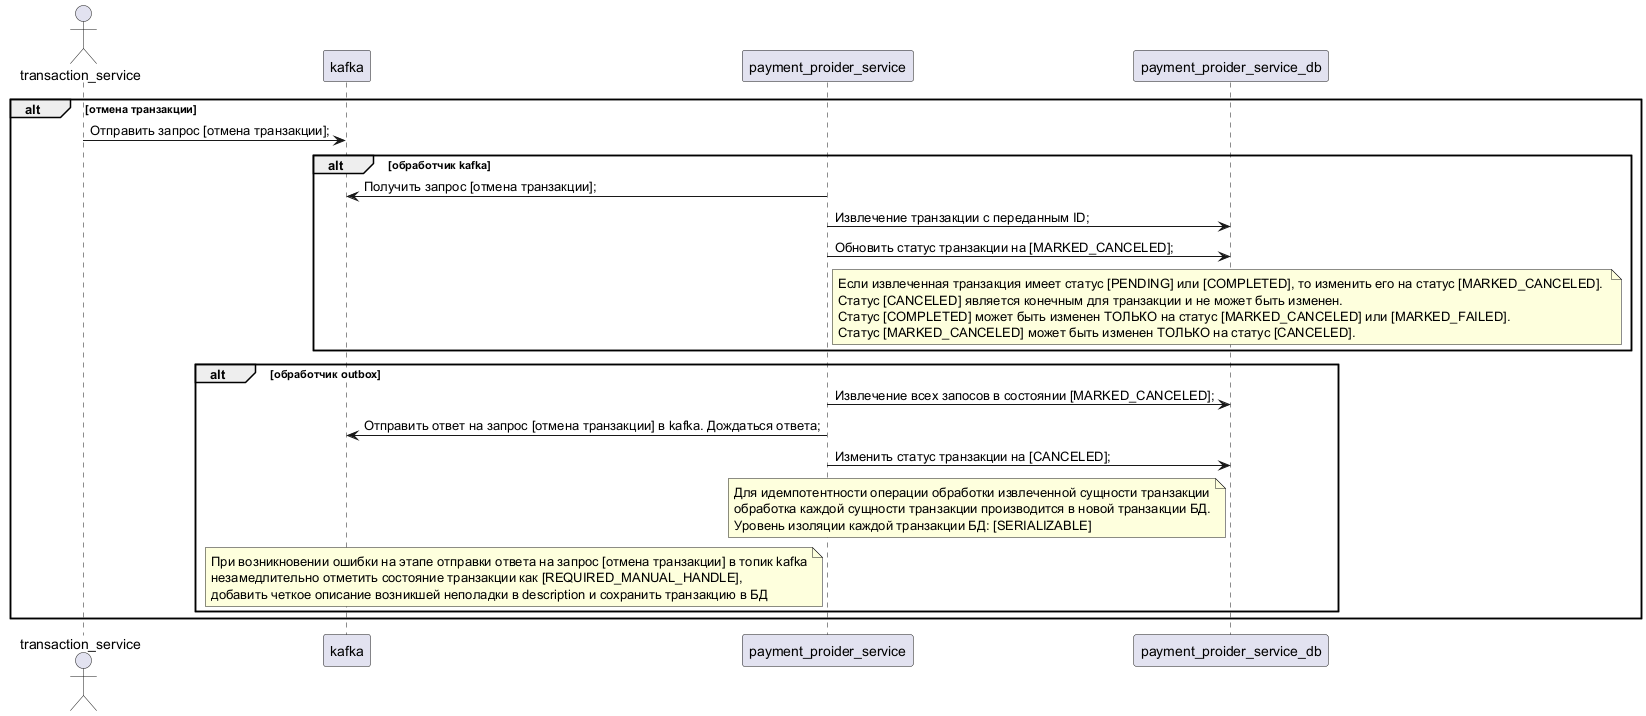

The diagram above was rendered by PlantUML. Its source (embedded in the PNG):
@startuml

actor transaction_service
participant kafka
participant payment_proider_service
participant payment_proider_service_db

alt отмена транзакции
	transaction_service -> kafka : Отправить запрос [отмена транзакции];
	alt обработчик kafka
		payment_proider_service -> kafka : Получить запрос [отмена транзакции];
		payment_proider_service -> payment_proider_service_db : Извлечение транзакции с переданным ID;
		payment_proider_service -> payment_proider_service_db : Обновить статус транзакции на [MARKED_CANCELED]; 
		note right payment_proider_service
			Если извлеченная транзакция имеет статус [PENDING] или [COMPLETED], то изменить его на статус [MARKED_CANCELED]. 
			Статус [CANCELED] является конечным для транзакции и не может быть изменен.
			Статус [COMPLETED] может быть изменен ТОЛЬКО на статус [MARKED_CANCELED] или [MARKED_FAILED].
			Статус [MARKED_CANCELED] может быть изменен ТОЛЬКО на статус [CANCELED].
		end note
	end
	alt обработчик outbox
		payment_proider_service -> payment_proider_service_db : Извлечение всех запосов в состоянии [MARKED_CANCELED];
		payment_proider_service -> kafka : Отправить ответ на запрос [отмена транзакции] в kafka. Дождаться ответа;
		payment_proider_service -> payment_proider_service_db : Изменить статус транзакции на [CANCELED];
		note left payment_proider_service_db
            Для идемпотентности операции обработки извлеченной сущности транзакции
            обработка каждой сущности транзакции производится в новой транзакции БД.
            Уровень изоляции каждой транзакции БД: [SERIALIZABLE]
        end note
        note left payment_proider_service
            При возникновении ошибки на этапе отправки ответа на запрос [отмена транзакции] в топик kafka
            незамедлительно отметить состояние транзакции как [REQUIRED_MANUAL_HANDLE],
            добавить четкое описание возникшей неполадки в description и сохранить транзакцию в БД
        end note
	end
end

@enduml